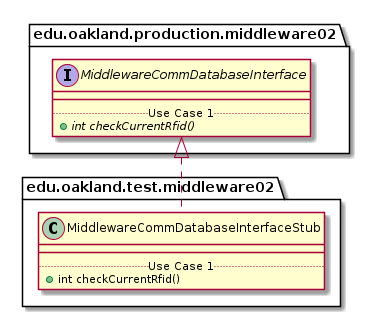

The diagram above was rendered by PlantUML. Its source (embedded in the PNG):
@startuml MiddlewareCommDatabaseInterfaceStub_DirectDependencies


package edu.oakland.test.middleware02 {
    class MiddlewareCommDatabaseInterfaceStub {
        __
        .. Use Case 1 ..
        + int checkCurrentRfid()
    }
}



package edu.oakland.production.middleware02 {
    interface MiddlewareCommDatabaseInterface {
        __
        .. Use Case 1 ..
        {abstract} + int checkCurrentRfid()
    }
}

MiddlewareCommDatabaseInterfaceStub .up.|> MiddlewareCommDatabaseInterface



@enduml